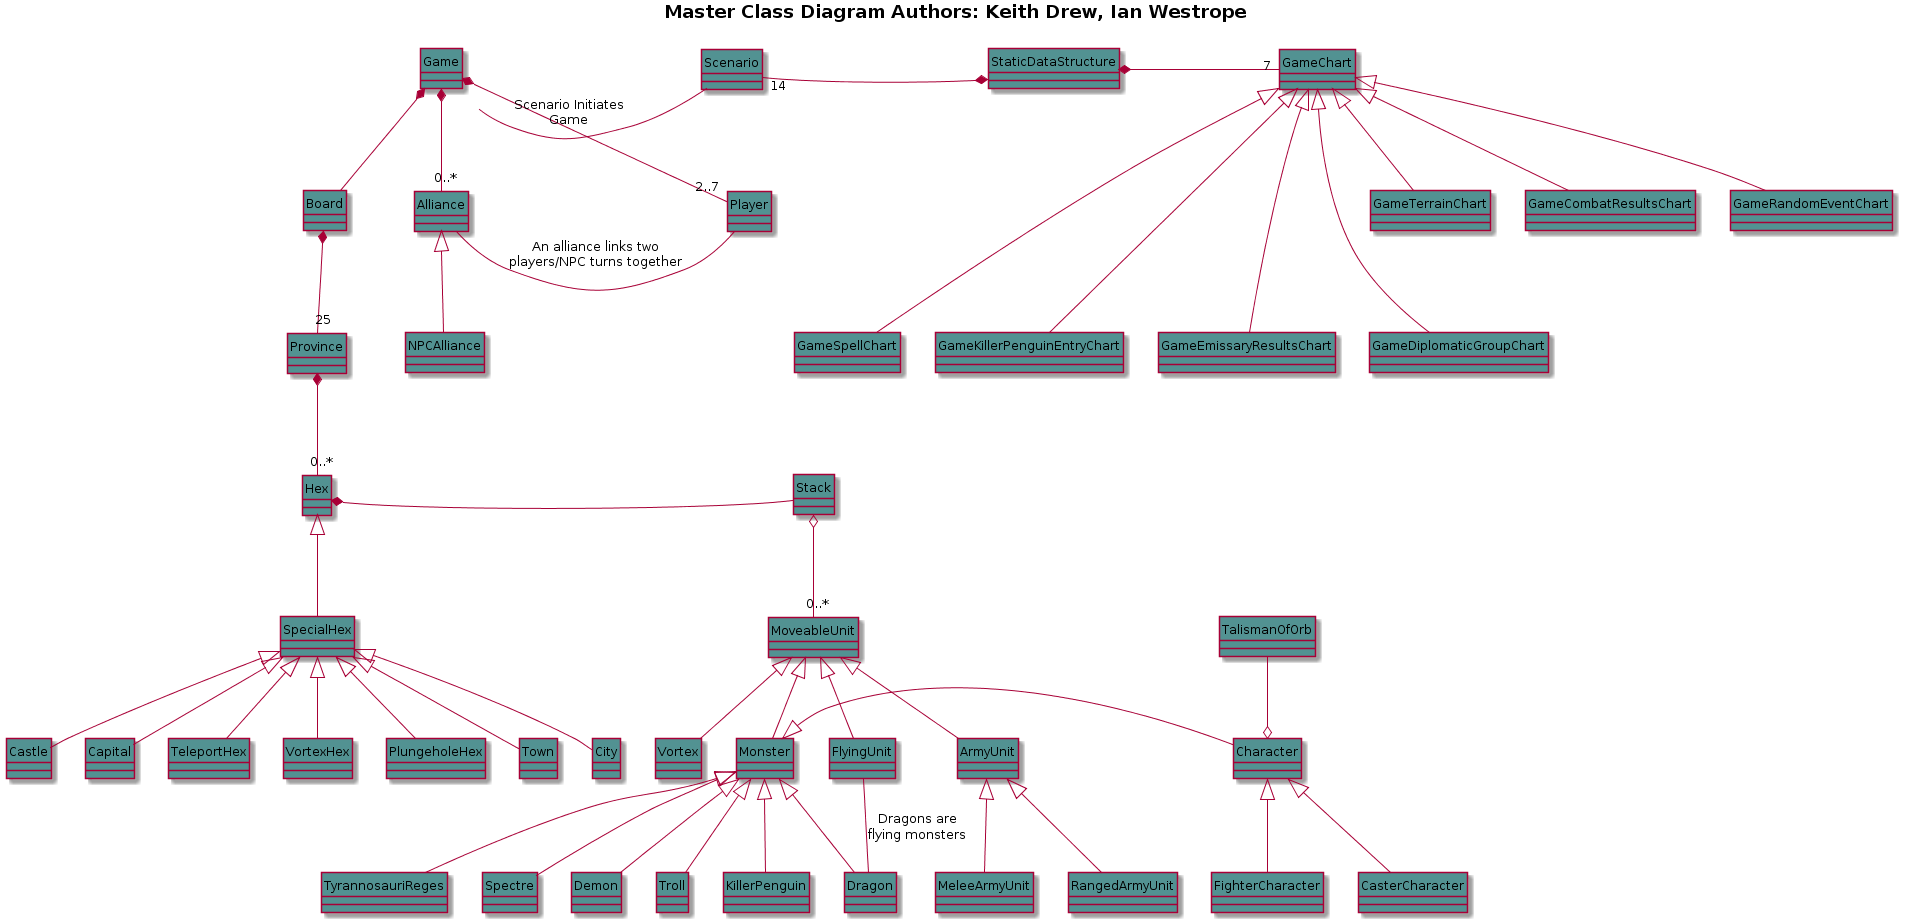

The diagram above was rendered by PlantUML. Its source (embedded in the PNG):
@startuml
hide circle
title <b>Master Class Diagram<b> Authors: Keith Drew, Ian Westrope

Game *-- Board
Game *-- "2..7" Player
Game *-- "0..*" Alliance 
Game - Scenario : Scenario Initiates\nGame
Scenario "14" -* StaticDataStructure
Alliance <|-down- NPCAlliance
Alliance - Player : An alliance links two\nplayers/NPC turns together
Province "25" -down-* Board
Hex "0..*" -down-* Province
SpecialHex -up-|> Hex
TeleportHex -up-|> SpecialHex
VortexHex -up-|> SpecialHex
PlungeholeHex -up-|> SpecialHex
Town -up-|> SpecialHex
City -up-|> SpecialHex
Castle -up-|> SpecialHex
Capital -up-|> SpecialHex

Stack -right-* Hex
MoveableUnit "0..*" -down-o Stack

Vortex -up-|> MoveableUnit
Monster -up-|> MoveableUnit
ArmyUnit -up-|> MoveableUnit
FlyingUnit -up-|> MoveableUnit
Character -left-|> Monster
RangedArmyUnit -up-|> ArmyUnit
MeleeArmyUnit -up-|> ArmyUnit
Dragon -up-|> Monster
Demon -up-|> Monster
Troll -up-|> Monster
KillerPenguin -up-|> Monster
TyrannosauriReges -up-|> Monster
Spectre -up-|> Monster
FlyingUnit -- Dragon : Dragons are\nflying monsters
TalismanOfOrb -up-o Character
CasterCharacter -up-|> Character
FighterCharacter -up-|> Character

StaticDataStructure *- "7" GameChart

GameTerrainChart -up-|> GameChart
GameCombatResultsChart -up-|> GameChart
GameRandomEventChart -up-|> GameChart
GameSpellChart --up-|> GameChart
GameKillerPenguinEntryChart --up-|> GameChart
GameEmissaryResultsChart --up-|> GameChart
GameDiplomaticGroupChart --up-|> GameChart

class Game #529292 {
}

class Board #529292 {
}

class Player #529292 {
}

class Alliance #529292 {
}

class NPCAlliance #529292 {
}

class Province #529292 {
}

class Hex #529292 {
}

class SpecialHex #529292 {
}

class TeleportHex #529292 {
}

class VortexHex #529292 {
}

class PlungeholeHex #529292 {
}

class Town #529292 {
}

class Castle #529292 {
}

class Capital #529292 {
}

class City #529292 {
}

class Stack #529292 {
}

class MoveableUnit #529292 {
}

class Vortex #529292 {
}

class FlyingUnit #529292 {
}

class ArmyUnit #529292 {
}

class MeleeArmyUnit #529292 {
}

class RangedArmyUnit #529292 {
}

class Monster #529292 {
}

class Dragon #529292 {
}

class Demon #529292 {
}

class Troll #529292 {
}

class TyrannosauriReges #529292 {
}

class Spectre #529292 {
}

class KillerPenguin #529292 {
}

class Character #529292 {
}

class CasterCharacter #529292 {
}

class FighterCharacter #529292 {
}

class TalismanOfOrb #529292 {
}

class Scenario #529292 {
}

class StaticDataStructure #529292 {
}

class GameChart #529292 {
}

class GameTerrainChart #529292 {
}

class GameCombatResultsChart #529292 {
}

class GameRandomEventChart #529292 {
}

class GameSpellChart #529292 {
}

class GameKillerPenguinEntryChart #529292 {
}

class GameEmissaryResultsChart #529292 {
}

class GameDiplomaticGroupChart #529292 {
}



@enduml